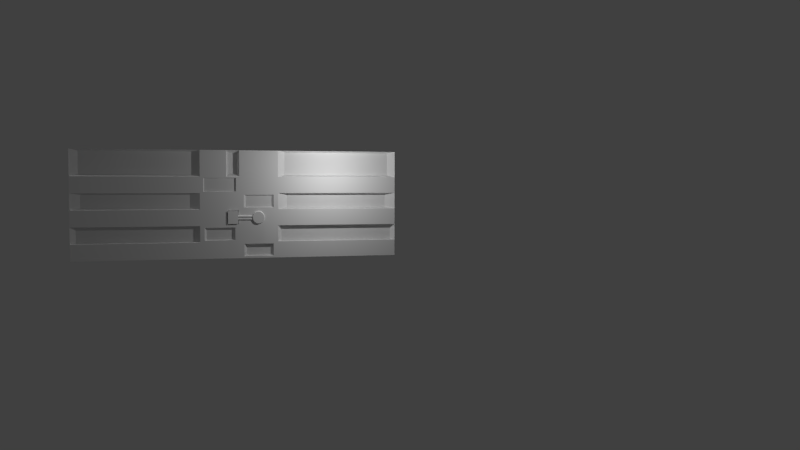 # Source: T_r.blend  (saved by Blender 2.76.0; exported with 4.5.12 LTS)
import bpy
from mathutils import Matrix  # noqa: F401  (used for matrix-valued properties, if any)

bpy.ops.wm.read_factory_settings(use_empty=True)
scene = bpy.context.scene
scene.name = 'Scene'

# ---- collections
col_collection_1 = bpy.data.collections.new('Collection 1'); scene.collection.children.link(col_collection_1)

# ---- materials (node trees are filled in below, after node groups)
mat_material = bpy.data.materials.new('Material')
mat_material.alpha_threshold = 0.0
mat_material.use_transparent_shadow = False
mat_material.roughness = 0.5

# ---- material node trees

# ---- world
world_world = bpy.data.worlds.new('World'); scene.world = world_world
world_world.color = (0.05088, 0.05088, 0.05088)
world_world.use_sun_shadow = False
world_world.sun_shadow_jitter_overblur = 0.0
world_world.cycles.sampling_method = 'MANUAL'
world_world.cycles.sample_map_resolution = 256

# ---- cameras
cam_camera_001 = bpy.data.cameras.new('Camera.001')
cam_camera_001.clip_end = 100.0
cam_camera_001.lens = 35.0
cam_camera_001.sensor_width = 32.0
cam_camera_001.sensor_height = 18.0
cam_camera_001.display_size = 2.0
cam_camera_001.dof.focus_distance = 0.0
cam_camera_001.dof.aperture_fstop = 128.0
cam_camera_001.dof.aperture_blades = 6
cam_camera = bpy.data.cameras.new('Camera')
cam_camera.clip_end = 100.0
cam_camera.lens = 35.0
cam_camera.sensor_width = 32.0
cam_camera.sensor_height = 18.0
cam_camera.display_size = 2.0
cam_camera.dof.focus_distance = 0.0
cam_camera.dof.aperture_fstop = 128.0
cam_camera.dof.aperture_blades = 6

# ---- lights
light_point = bpy.data.lights.new('Point', 'POINT')
light_point.transmission_factor = 0.0
light_point.energy = 100.0
light_point.shadow_buffer_clip_start = 0.5
light_point.shadow_soft_size = 0.1
light_point.shadow_maximum_resolution = 0.006
light_point.use_absolute_resolution = True
light_point.cycles.use_multiple_importance_sampling = False
light_sun = bpy.data.lights.new('Sun', 'SUN')
light_sun.transmission_factor = 0.0
light_sun.angle = 0.1993
light_sun.energy = 1.0
light_sun.shadow_buffer_clip_start = 0.5
light_sun.shadow_soft_size = 0.1
light_sun.shadow_cascade_max_distance = 1000.0
light_sun.cycles.use_multiple_importance_sampling = False

# ---- meshes
me_plane_002 = bpy.data.meshes.new('Plane.002')
me_plane_002.from_pydata([(-1.0, -0.1545, -1.059), (1.0, -0.1545, -1.059), (-1.0, -0.1545, 1.059), (1.0, -0.1545, 1.059), (-1.0, -0.1545, 0.6352), (-1.0, -0.1545, 0.2117), (-1.0, -0.1545, -0.2117), (-1.0, -0.1545, -0.6352), (1.0, -0.1545, -0.6352), (1.0, -0.1545, -0.2117), (1.0, -0.1545, 0.2117), (1.0, -0.1545, 0.6352), (0.0, -0.1545, -1.059), (0.0, -0.1545, 1.059), (0.0, -0.1545, -0.6352), (0.0, -0.1545, -0.2117), (0.0, -0.1545, 0.2117), (0.0, -0.1545, 0.6352), (-0.08474, -0.1545, 1.023), (-0.9153, -0.1545, 1.023), (-0.9153, -0.1545, 0.6711), (-0.08474, -0.1545, 0.6711), (-0.1065, -0.1204, 1.014), (-0.8935, -0.1204, 1.014), (-0.8935, -0.1204, 0.6803), (-0.1065, -0.1204, 0.6803), (0.8885, -0.1545, 0.2589), (0.8885, -0.1545, 0.588), (0.1115, -0.1545, 0.2589), (0.1115, -0.1545, 0.588), (0.832, -0.1151, 0.2829), (0.832, -0.1151, 0.5641), (0.168, -0.1151, 0.2829), (0.168, -0.1151, 0.5641), (-0.8905, -0.1545, -0.2581), (-0.8905, -0.1545, -0.5888), (-0.1095, -0.1545, -0.5888), (-0.1095, -0.1545, -0.2581), (-0.8352, -0.0915, -0.2815), (-0.8352, -0.0915, -0.5654), (-0.1648, -0.0915, -0.5654), (-0.1648, -0.0915, -0.2815), (0.1216, -0.1545, -1.007), (0.8784, -0.1545, -1.007), (0.8784, -0.1545, -0.6867), (0.1216, -0.1545, -0.6867), (0.1895, -0.0719, -0.9784), (0.8105, -0.0719, -0.9784), (0.8105, -0.0719, -0.7154), (0.1895, -0.0719, -0.7154), (-0.3333, -0.1545, 1.059), (-0.6667, -0.1545, 1.059), (-0.3333, -0.1545, -0.6352), (-0.6667, -0.1545, -0.6352), (-0.3333, -0.1545, -0.2117), (-0.6667, -0.1545, -0.2117), (-0.3333, -0.1545, 0.2117), (-0.6667, -0.1545, 0.2117), (-0.3333, -0.1545, 0.6352), (-0.6667, -0.1545, 0.6352), (-0.6667, -0.1545, -1.059), (-0.3333, -0.1545, -1.059), (-0.3616, -0.1545, 1.023), (-0.6384, -0.1545, 1.023), (-0.3616, -0.1545, 0.6711), (-0.6384, -0.1545, 0.6711), (-0.3688, -0.1204, 1.014), (-0.6312, -0.1204, 1.014), (-0.3688, -0.1204, 0.6803), (-0.6312, -0.1204, 0.6803), (-0.3698, -0.1545, -0.5888), (-0.6302, -0.1545, -0.5888), (-0.3698, -0.1545, -0.2581), (-0.6302, -0.1545, -0.2581), (-0.3883, -0.0915, -0.5654), (-0.6117, -0.0915, -0.5654), (-0.3883, -0.0915, -0.2815), (-0.6117, -0.0915, -0.2815), (-0.01642, -0.1545, -0.1909), (-0.01642, -0.1545, 0.1909), (-0.3169, -0.1545, -0.1909), (-0.3169, -0.1545, 0.1909), (-0.03778, -0.113, -0.1637), (-0.03778, -0.113, 0.1637), (-0.2956, -0.113, -0.1637), (-0.2956, -0.113, 0.1637), (0.4865, -0.1289, 0.1891), (0.4865, -0.2062, 0.1509), (0.5217, -0.1289, 0.1854), (0.5146, -0.2062, 0.148), (0.5555, -0.1289, 0.1745), (0.5416, -0.2062, 0.1393), (0.5866, -0.1289, 0.1569), (0.5664, -0.2062, 0.1253), (0.6139, -0.1289, 0.1332), (0.5883, -0.2062, 0.1063), (0.6364, -0.1289, 0.1042), (0.6062, -0.2062, 0.08323), (0.653, -0.1289, 0.07125), (0.6195, -0.2062, 0.05688), (0.6633, -0.1289, 0.03545), (0.6276, -0.2062, 0.0283), (0.6667, -0.1289, 0.02672), (0.6304, -0.2062, 0.02134), (0.6633, -0.1289, -0.03901), (0.6276, -0.2062, -0.03115), (0.653, -0.1289, -0.07481), (0.6195, -0.2062, -0.05973), (0.6364, -0.1289, -0.1078), (0.6062, -0.2062, -0.08607), (0.6139, -0.1289, -0.1367), (0.5883, -0.2062, -0.1092), (0.5866, -0.1289, -0.1605), (0.5664, -0.2062, -0.1281), (0.5555, -0.1289, -0.1781), (0.5416, -0.2062, -0.1422), (0.5217, -0.1289, -0.1889), (0.5146, -0.2062, -0.1509), (0.4865, -0.1289, -0.1926), (0.4865, -0.2062, -0.1538), (0.4513, -0.1289, -0.1889), (0.4584, -0.2062, -0.1509), (0.4175, -0.1289, -0.1781), (0.4314, -0.2062, -0.1422), (0.3863, -0.1289, -0.1605), (0.4065, -0.2062, -0.1281), (0.359, -0.1289, -0.1367), (0.3847, -0.2062, -0.1092), (0.3366, -0.1289, -0.1078), (0.3668, -0.2062, -0.08607), (0.3199, -0.1289, -0.07481), (0.3535, -0.2062, -0.05973), (0.3097, -0.1289, -0.03901), (0.3453, -0.2062, -0.03115), (0.3062, -0.1289, 0.02672), (0.3426, -0.2062, 0.02134), (0.3097, -0.1289, 0.03545), (0.3453, -0.2062, 0.0283), (0.3199, -0.1289, 0.07125), (0.3535, -0.2062, 0.05688), (0.3366, -0.1289, 0.1042), (0.3668, -0.2062, 0.08323), (0.359, -0.1289, 0.1332), (0.3847, -0.2062, 0.1063), (0.3863, -0.1289, 0.1569), (0.4065, -0.2062, 0.1253), (0.4175, -0.1289, 0.1745), (0.4314, -0.2062, 0.1393), (0.4513, -0.1289, 0.1854), (0.4584, -0.2062, 0.148), (-0.03778, -0.192, -0.1637), (-0.03778, -0.192, 0.1637), (-0.2956, -0.192, -0.1637), (-0.2956, -0.192, 0.1637), (-0.04779, -0.1354, 0.0232), (0.3285, -0.1342, 0.02322), (-0.04756, -0.1381, 0.01225), (0.3287, -0.137, 0.01227), (-0.04705, -0.1446, 0.003245), (0.3292, -0.1435, 0.003271), (-0.04633, -0.1539, -0.002442), (0.3299, -0.1527, -0.002417), (-0.04552, -0.1645, -0.003948), (0.3308, -0.1633, -0.003923), (-0.04473, -0.1748, -0.001044), (0.3315, -0.1736, -0.001018), (-0.04409, -0.1833, 0.005829), (0.3322, -0.1822, 0.005855), (-0.04369, -0.1887, 0.01562), (0.3326, -0.1875, 0.01565), (-0.0436, -0.1901, 0.02685), (0.3327, -0.1889, 0.02688), (-0.04383, -0.1874, 0.0378), (0.3324, -0.1862, 0.03782), (-0.04434, -0.1809, 0.0468), (0.3319, -0.1797, 0.04683), (-0.04505, -0.1716, 0.05249), (0.3312, -0.1705, 0.05251), (-0.04587, -0.161, 0.05399), (0.3304, -0.1599, 0.05402), (-0.04666, -0.1507, 0.05109), (0.3296, -0.1495, 0.05111), (-0.0473, -0.1422, 0.04422), (0.329, -0.141, 0.04424), (-0.04769, -0.1368, 0.03442), (0.3286, -0.1356, 0.03445), (-0.04779, -0.1354, -0.03998), (0.3285, -0.1342, -0.03995), (-0.04756, -0.1381, -0.05092), (0.3287, -0.137, -0.0509), (-0.04705, -0.1446, -0.05993), (0.3292, -0.1435, -0.0599), (-0.04633, -0.1539, -0.06561), (0.3299, -0.1527, -0.06559), (-0.04552, -0.1645, -0.06712), (0.3307, -0.1633, -0.06709), (-0.04473, -0.1748, -0.06422), (0.3315, -0.1736, -0.06419), (-0.04409, -0.1833, -0.05734), (0.3322, -0.1822, -0.05732), (-0.04369, -0.1887, -0.04755), (0.3326, -0.1875, -0.04752), (-0.0436, -0.1901, -0.03632), (0.3327, -0.1889, -0.0363), (-0.04383, -0.1874, -0.02537), (0.3324, -0.1862, -0.02535), (-0.04434, -0.1809, -0.01637), (0.3319, -0.1797, -0.01635), (-0.04505, -0.1716, -0.01068), (0.3312, -0.1705, -0.01066), (-0.04587, -0.161, -0.009178), (0.3304, -0.1599, -0.009153), (-0.04666, -0.1507, -0.01208), (0.3296, -0.1495, -0.01206), (-0.0473, -0.1422, -0.01896), (0.329, -0.141, -0.01893), (-0.04769, -0.1368, -0.02875), (0.3286, -0.1356, -0.02873), (-0.04779, -0.1354, 0.0232), (-0.04756, -0.1381, 0.01225), (-0.04705, -0.1446, 0.003245), (-0.04633, -0.1539, -0.002442), (-0.04552, -0.1645, -0.003948), (-0.04473, -0.1748, -0.001044), (-0.04409, -0.1833, 0.005829), (-0.04369, -0.1887, 0.01562), (-0.0436, -0.1901, 0.02685), (-0.04383, -0.1874, 0.0378), (-0.04434, -0.1809, 0.0468), (-0.04505, -0.1716, 0.05249), (-0.04587, -0.161, 0.05399), (-0.04666, -0.1507, 0.05109), (-0.0473, -0.1422, 0.04422), (-0.04769, -0.1368, 0.03442), (-1.0, 0.1545, -1.059), (1.0, 0.1545, -1.059), (-1.0, 0.1545, 1.059), (1.0, 0.1545, 1.059), (-1.0, 0.1545, 0.6352), (-1.0, 0.1545, 0.2117), (-1.0, 0.1545, -0.2117), (-1.0, 0.1545, -0.6352), (1.0, 0.1545, -0.6352), (1.0, 0.1545, -0.2117), (1.0, 0.1545, 0.2117), (1.0, 0.1545, 0.6352), (0.0, 0.1545, -1.059), (0.0, 0.1545, 1.059), (0.0, 0.1545, -0.6352), (0.0, 0.1545, -0.2117), (0.0, 0.1545, 0.2117), (0.0, 0.1545, 0.6352), (-0.08474, 0.1545, 1.023), (-0.9153, 0.1545, 1.023), (-0.9153, 0.1545, 0.6711), (-0.08474, 0.1545, 0.6711), (-0.1065, 0.1204, 1.014), (-0.8935, 0.1204, 1.014), (-0.8935, 0.1204, 0.6803), (-0.1065, 0.1204, 0.6803), (0.8885, 0.1545, 0.2589), (0.8885, 0.1545, 0.588), (0.1115, 0.1545, 0.2589), (0.1115, 0.1545, 0.588), (0.832, 0.1151, 0.2829), (0.832, 0.1151, 0.5641), (0.168, 0.1151, 0.2829), (0.168, 0.1151, 0.5641), (-0.8905, 0.1545, -0.2581), (-0.8905, 0.1545, -0.5888), (-0.1095, 0.1545, -0.5888), (-0.1095, 0.1545, -0.2581), (-0.8352, 0.0915, -0.2815), (-0.8352, 0.0915, -0.5654), (-0.1648, 0.0915, -0.5654), (-0.1648, 0.0915, -0.2815), (0.1216, 0.1545, -1.007), (0.8784, 0.1545, -1.007), (0.8784, 0.1545, -0.6867), (0.1216, 0.1545, -0.6867), (0.1895, 0.0719, -0.9784), (0.8105, 0.0719, -0.9784), (0.8105, 0.0719, -0.7154), (0.1895, 0.0719, -0.7154), (-0.3333, 0.1545, 1.059), (-0.6667, 0.1545, 1.059), (-0.3333, 0.1545, -0.6352), (-0.6667, 0.1545, -0.6352), (-0.3333, 0.1545, -0.2117), (-0.6667, 0.1545, -0.2117), (-0.3333, 0.1545, 0.2117), (-0.6667, 0.1545, 0.2117), (-0.3333, 0.1545, 0.6352), (-0.6667, 0.1545, 0.6352), (-0.6667, 0.1545, -1.059), (-0.3333, 0.1545, -1.059), (-0.3616, 0.1545, 1.023), (-0.6384, 0.1545, 1.023), (-0.3616, 0.1545, 0.6711), (-0.6384, 0.1545, 0.6711), (-0.3688, 0.1204, 1.014), (-0.6312, 0.1204, 1.014), (-0.3688, 0.1204, 0.6803), (-0.6312, 0.1204, 0.6803), (-0.3698, 0.1545, -0.5888), (-0.6302, 0.1545, -0.5888), (-0.3698, 0.1545, -0.2581), (-0.6302, 0.1545, -0.2581), (-0.3883, 0.0915, -0.5654), (-0.6117, 0.0915, -0.5654), (-0.3883, 0.0915, -0.2815), (-0.6117, 0.0915, -0.2815), (-0.01642, 0.1545, -0.1909), (-0.01642, 0.1545, 0.1909), (-0.3169, 0.1545, -0.1909), (-0.3169, 0.1545, 0.1909), (-0.03778, 0.113, -0.1637), (-0.03778, 0.113, 0.1637), (-0.2956, 0.113, -0.1637), (-0.2956, 0.113, 0.1637), (0.4865, 0.1289, 0.1891), (0.4865, 0.2062, 0.1572), (0.5217, 0.1289, 0.1854), (0.5157, 0.2062, 0.1542), (0.5555, 0.1289, 0.1745), (0.5438, 0.2062, 0.1451), (0.5866, 0.1289, 0.1569), (0.5698, 0.2062, 0.1305), (0.6139, 0.1289, 0.1332), (0.5925, 0.2062, 0.1107), (0.6364, 0.1289, 0.1042), (0.6111, 0.2062, 0.08668), (0.653, 0.1289, 0.07125), (0.625, 0.2062, 0.05925), (0.6633, 0.1289, 0.03545), (0.6335, 0.2062, 0.02948), (0.6667, 0.1289, 0.02672), (0.6364, 0.2062, 0.02222), (0.6633, 0.1289, -0.03901), (0.6335, 0.2062, -0.03244), (0.653, 0.1289, -0.07481), (0.625, 0.2062, -0.06221), (0.6364, 0.1289, -0.1078), (0.6111, 0.2062, -0.08965), (0.6139, 0.1289, -0.1367), (0.5925, 0.2062, -0.1137), (0.5866, 0.1289, -0.1605), (0.5698, 0.2062, -0.1334), (0.5555, 0.1289, -0.1781), (0.5438, 0.2062, -0.1481), (0.5217, 0.1289, -0.1889), (0.5157, 0.2062, -0.1571), (0.4865, 0.1289, -0.1926), (0.4865, 0.2062, -0.1602), (0.4513, 0.1289, -0.1889), (0.4572, 0.2062, -0.1571), (0.4175, 0.1289, -0.1781), (0.4291, 0.2062, -0.1481), (0.3863, 0.1289, -0.1605), (0.4032, 0.2062, -0.1334), (0.359, 0.1289, -0.1367), (0.3805, 0.2062, -0.1137), (0.3366, 0.1289, -0.1078), (0.3618, 0.2062, -0.08965), (0.3199, 0.1289, -0.07481), (0.348, 0.2062, -0.06221), (0.3097, 0.1289, -0.03901), (0.3395, 0.2062, -0.03244), (0.3062, 0.1289, 0.02672), (0.3366, 0.2062, 0.02222), (0.3097, 0.1289, 0.03545), (0.3395, 0.2062, 0.02948), (0.3199, 0.1289, 0.07125), (0.348, 0.2062, 0.05925), (0.3366, 0.1289, 0.1042), (0.3618, 0.2062, 0.08669), (0.359, 0.1289, 0.1332), (0.3805, 0.2062, 0.1107), (0.3863, 0.1289, 0.1569), (0.4032, 0.2062, 0.1305), (0.4175, 0.1289, 0.1745), (0.4291, 0.2062, 0.1451), (0.4513, 0.1289, 0.1854), (0.4572, 0.2062, 0.1542), (-0.03778, 0.192, -0.1637), (-0.03778, 0.192, 0.1637), (-0.2956, 0.192, -0.1637), (-0.2956, 0.192, 0.1637), (-0.04779, 0.1354, 0.0232), (0.3285, 0.1342, 0.02322), (-0.04756, 0.1381, 0.01225), (0.3287, 0.137, 0.01227), (-0.04705, 0.1446, 0.003245), (0.3292, 0.1435, 0.003271), (-0.04633, 0.1539, -0.002442), (0.3299, 0.1527, -0.002417), (-0.04552, 0.1645, -0.003948), (0.3308, 0.1633, -0.003923), (-0.04473, 0.1748, -0.001044), (0.3315, 0.1736, -0.001018), (-0.04409, 0.1833, 0.005829), (0.3322, 0.1822, 0.005855), (-0.04369, 0.1887, 0.01562), (0.3326, 0.1875, 0.01565), (-0.0436, 0.1901, 0.02685), (0.3327, 0.1889, 0.02688), (-0.04383, 0.1874, 0.0378), (0.3324, 0.1862, 0.03782), (-0.04434, 0.1809, 0.0468), (0.3319, 0.1797, 0.04683), (-0.04505, 0.1716, 0.05249), (0.3312, 0.1705, 0.05251), (-0.04587, 0.161, 0.05399), (0.3304, 0.1599, 0.05402), (-0.04666, 0.1507, 0.05109), (0.3296, 0.1495, 0.05111), (-0.0473, 0.1422, 0.04422), (0.329, 0.141, 0.04424), (-0.04769, 0.1368, 0.03442), (0.3286, 0.1356, 0.03445), (-0.04779, 0.1354, -0.03998), (0.3285, 0.1342, -0.03995), (-0.04756, 0.1381, -0.05092), (0.3287, 0.137, -0.0509), (-0.04705, 0.1446, -0.05993), (0.3292, 0.1435, -0.0599), (-0.04633, 0.1539, -0.06561), (0.3299, 0.1527, -0.06559), (-0.04552, 0.1645, -0.06712), (0.3307, 0.1633, -0.06709), (-0.04473, 0.1748, -0.06422), (0.3315, 0.1736, -0.06419), (-0.04409, 0.1833, -0.05734), (0.3322, 0.1822, -0.05732), (-0.04369, 0.1887, -0.04755), (0.3326, 0.1875, -0.04752), (-0.0436, 0.1901, -0.03632), (0.3327, 0.1889, -0.0363), (-0.04383, 0.1874, -0.02537), (0.3324, 0.1862, -0.02535), (-0.04434, 0.1809, -0.01637), (0.3319, 0.1797, -0.01635), (-0.04505, 0.1716, -0.01068), (0.3312, 0.1705, -0.01066), (-0.04587, 0.161, -0.009178), (0.3304, 0.1599, -0.009153), (-0.04666, 0.1507, -0.01208), (0.3296, 0.1495, -0.01206), (-0.0473, 0.1422, -0.01896), (0.329, 0.141, -0.01893), (-0.04769, 0.1368, -0.02875), (0.3286, 0.1356, -0.02873), (-0.04779, 0.1354, 0.0232), (-0.04756, 0.1381, 0.01225), (-0.04705, 0.1446, 0.003245), (-0.04633, 0.1539, -0.002442), (-0.04552, 0.1645, -0.003948), (-0.04473, 0.1748, -0.001044), (-0.04409, 0.1833, 0.005829), (-0.04369, 0.1887, 0.01562), (-0.0436, 0.1901, 0.02685), (-0.04383, 0.1874, 0.0378), (-0.04434, 0.1809, 0.0468), (-0.04505, 0.1716, 0.05249), (-0.04587, 0.161, 0.05399), (-0.04666, 0.1507, 0.05109), (-0.0473, 0.1422, 0.04422), (-0.04769, 0.1368, 0.03442), (4.162, -0.1545, 0.6352), (4.162, -0.1545, 1.059), (4.162, -0.1545, -1.059), (4.162, -0.1545, -0.6352), (4.162, -0.1545, -0.2117), (4.162, -0.1545, 0.2117), (4.162, 0.1545, 0.6352), (4.162, 0.1545, 1.059), (4.162, 0.1545, -1.059), (4.162, 0.1545, -0.6352), (4.162, 0.1545, -0.2117), (4.162, 0.1545, 0.2117), (-4.152, -0.1545, -0.6352), (-4.152, -0.1545, -1.059), (-4.152, -0.1545, 1.059), (-4.152, -0.1545, 0.6352), (-4.152, -0.1545, 0.2117), (-4.152, -0.1545, -0.2117), (-4.152, 0.1545, -0.6352), (-4.152, 0.1545, -1.059), (-4.152, 0.1545, 1.059), (-4.152, 0.1545, 0.6352), (-4.152, 0.1545, 0.2117), (-4.152, 0.1545, -0.2117), (-0.6667, -0.1545, 1.74), (-1.0, -0.1545, 1.74), (1.0, -0.1545, 1.74), (0.0, -0.1545, 1.74), (-0.3333, -0.1545, 1.74), (-0.6667, 0.1545, 1.74), (-1.0, 0.1545, 1.74), (1.0, 0.1545, 1.74), (0.0, 0.1545, 1.74), (-0.3333, 0.1545, 1.74), (4.162, -0.1545, 1.74), (4.162, 0.1545, 1.74), (-4.152, -0.1545, 1.74), (-4.152, 0.1545, 1.74), (1.186, -0.04533, 1.7), (1.186, -0.04533, 1.099), (3.976, -0.04533, 1.099), (3.976, -0.04533, 1.7), (-3.947, -0.05141, 1.103), (-1.205, -0.05141, 1.103), (-3.947, -0.05141, 1.696), (-1.205, -0.05141, 1.696), (3.935, 0.08907, 1.691), (3.935, 0.08907, 1.108), (1.227, 0.08907, 1.108), (1.227, 0.08907, 1.691), (-4.03, 0.07511, 1.085), (-4.03, 0.07511, 1.714), (-1.122, 0.07511, 1.085), (-1.122, 0.07511, 1.714), (-0.03305, 0.0534, 1.126), (-0.3003, 0.0534, 1.126), (-0.03305, 0.0534, 1.673), (-0.3003, 0.0534, 1.673), (-0.039, -0.04062, 1.138), (-0.2943, -0.04062, 1.138), (-0.039, -0.04062, 1.661), (-0.2943, -0.04062, 1.661), (1.247, -0.03003, 0.2448), (1.247, -0.03003, 0.6021), (3.915, -0.03003, 0.2448), (3.915, -0.03003, 0.6021), (1.223, 0.06692, 0.2416), (1.223, 0.06692, 0.6053), (3.939, 0.06692, 0.2416), (3.939, 0.06692, 0.6053), (-1.248, -0.06112, 0.6019), (-1.248, -0.06112, 0.2451), (-3.904, -0.06112, 0.6019), (-3.904, -0.06112, 0.2451), (-1.192, 0.07148, 0.6094), (-1.192, 0.07148, 0.2375), (-3.96, 0.07148, 0.6094), (-3.96, 0.07148, 0.2375), (-1.133, -0.06496, -0.2296), (-1.133, -0.06496, -0.6173), (-4.019, -0.06496, -0.2296), (-4.019, -0.06496, -0.6173), (1.097, -0.04225, -0.6222), (1.097, -0.04225, -0.2247), (4.065, -0.04225, -0.6222), (4.065, -0.04225, -0.2247), (1.222, 0.1545, -0.6055), (1.222, 0.1545, -0.2414), (3.94, 0.1545, -0.6055), (3.94, 0.1545, -0.2414), (1.23, 0.1066, -0.5449), (1.23, 0.1066, -0.1907), (3.875, 0.1066, -0.5449), (3.875, 0.1066, -0.1907), (-1.186, 0.1545, -0.2368), (-1.186, 0.1545, -0.6102), (-3.966, 0.1545, -0.2368), (-3.966, 0.1545, -0.6102), (-1.303, 0.04658, -0.2524), (-1.303, 0.04658, -0.5945), (-3.85, 0.04658, -0.2524), (-3.85, 0.04658, -0.5945)], [(218, 219), (219, 220), (220, 221), (221, 222), (222, 223), (223, 224), (224, 225), (225, 226), (226, 227), (227, 228), (228, 229), (229, 230), (230, 231), (231, 232), (232, 233), (233, 218), (452, 453), (453, 454), (454, 455), (455, 456), (456, 457), (457, 458), (458, 459), (459, 460), (460, 461), (461, 462), (462, 463), (463, 464), (464, 465), (465, 466), (466, 467), (467, 452)], [(17, 11, 3, 13), (12, 1, 43, 42), (14, 8, 9, 15), (15, 9, 10, 16), (10, 11, 27, 26), (56, 16, 17, 58), (16, 56, 81, 79), (55, 6, 34, 73), (61, 12, 14, 52), (51, 2, 19, 63), (63, 19, 23, 67), (2, 4, 20, 19), (58, 17, 21, 64), (17, 13, 18, 21), (68, 25, 22, 66), (21, 18, 22, 25), (19, 20, 24, 23), (64, 21, 25, 68), (29, 28, 32, 33), (17, 16, 28, 29), (16, 10, 26, 28), (11, 17, 29, 27), (32, 30, 31, 33), (28, 26, 30, 32), (27, 29, 33, 31), (26, 27, 31, 30), (73, 34, 38, 77), (14, 15, 37, 36), (6, 7, 35, 34), (52, 14, 36, 70), (74, 40, 41, 76), (34, 35, 39, 38), (36, 37, 41, 40), (70, 36, 40, 74), (45, 42, 46, 49), (1, 8, 44, 43), (8, 14, 45, 44), (14, 12, 42, 45), (46, 47, 48, 49), (43, 44, 48, 47), (44, 45, 49, 48), (42, 43, 47, 46), (35, 71, 75, 39), (71, 70, 74, 75), (39, 75, 77, 38), (75, 74, 76, 77), (7, 53, 71, 35), (53, 52, 70, 71), (37, 72, 76, 41), (72, 73, 77, 76), (20, 65, 69, 24), (65, 64, 68, 69), (24, 69, 67, 23), (69, 68, 66, 67), (4, 59, 65, 20), (59, 58, 64, 65), (18, 62, 66, 22), (62, 63, 67, 66), (13, 50, 62, 18), (50, 51, 63, 62), (0, 60, 53, 7), (60, 61, 52, 53), (15, 54, 72, 37), (54, 55, 73, 72), (6, 55, 57, 5), (55, 54, 56, 57), (5, 57, 59, 4), (57, 56, 58, 59), (79, 81, 85, 83), (54, 15, 78, 80), (15, 16, 79, 78), (56, 54, 80, 81), (83, 85, 153, 151), (78, 79, 83, 82), (81, 80, 84, 85), (80, 78, 82, 84), (86, 87, 89, 88), (88, 89, 91, 90), (90, 91, 93, 92), (92, 93, 95, 94), (94, 95, 97, 96), (96, 97, 99, 98), (98, 99, 101, 100), (100, 101, 103, 102), (102, 103, 105, 104), (104, 105, 107, 106), (106, 107, 109, 108), (108, 109, 111, 110), (110, 111, 113, 112), (112, 113, 115, 114), (114, 115, 117, 116), (116, 117, 119, 118), (118, 119, 121, 120), (120, 121, 123, 122), (122, 123, 125, 124), (124, 125, 127, 126), (126, 127, 129, 128), (128, 129, 131, 130), (130, 131, 133, 132), (132, 133, 135, 134), (134, 135, 137, 136), (136, 137, 139, 138), (138, 139, 141, 140), (140, 141, 143, 142), (142, 143, 145, 144), (144, 145, 147, 146), (89, 87, 149, 147, 145, 143, 141, 139, 137, 135, 133, 131, 129, 127, 125, 123, 121, 119, 117, 115, 113, 111, 109, 107, 105, 103, 101, 99, 97, 95, 93, 91), (148, 149, 87, 86), (146, 147, 149, 148), (86, 88, 90, 92, 94, 96, 98, 100, 102, 104, 106, 108, 110, 112, 114, 116, 118, 120, 122, 124, 126, 128, 130, 132, 134, 136, 138, 140, 142, 144, 146, 148), (152, 150, 151, 153), (82, 83, 151, 150), (85, 84, 152, 153), (84, 82, 150, 152), (154, 155, 157, 156), (156, 157, 159, 158), (158, 159, 161, 160), (160, 161, 163, 162), (162, 163, 165, 164), (164, 165, 167, 166), (166, 167, 169, 168), (168, 169, 171, 170), (170, 171, 173, 172), (172, 173, 175, 174), (174, 175, 177, 176), (176, 177, 179, 178), (178, 179, 181, 180), (180, 181, 183, 182), (184, 185, 155, 154), (182, 183, 185, 184), (186, 187, 189, 188), (188, 189, 191, 190), (190, 191, 193, 192), (192, 193, 195, 194), (194, 195, 197, 196), (196, 197, 199, 198), (198, 199, 201, 200), (200, 201, 203, 202), (202, 203, 205, 204), (204, 205, 207, 206), (206, 207, 209, 208), (208, 209, 211, 210), (210, 211, 213, 212), (212, 213, 215, 214), (216, 217, 187, 186), (214, 215, 217, 216), (251, 247, 237, 245), (246, 276, 277, 235), (248, 249, 243, 242), (249, 250, 244, 243), (244, 260, 261, 245), (290, 292, 251, 250), (250, 313, 315, 290), (289, 307, 268, 240), (295, 286, 248, 246), (285, 297, 253, 236), (297, 301, 257, 253), (236, 253, 254, 238), (292, 298, 255, 251), (251, 255, 252, 247), (302, 300, 256, 259), (255, 259, 256, 252), (253, 257, 258, 254), (298, 302, 259, 255), (263, 267, 266, 262), (251, 263, 262, 250), (250, 262, 260, 244), (245, 261, 263, 251), (266, 267, 265, 264), (262, 266, 264, 260), (261, 265, 267, 263), (260, 264, 265, 261), (307, 311, 272, 268), (248, 270, 271, 249), (240, 268, 269, 241), (286, 304, 270, 248), (308, 310, 275, 274), (268, 272, 273, 269), (270, 274, 275, 271), (304, 308, 274, 270), (279, 283, 280, 276), (235, 277, 278, 242), (242, 278, 279, 248), (248, 279, 276, 246), (280, 283, 282, 281), (277, 281, 282, 278), (278, 282, 283, 279), (276, 280, 281, 277), (269, 273, 309, 305), (305, 309, 308, 304), (273, 272, 311, 309), (309, 311, 310, 308), (241, 269, 305, 287), (287, 305, 304, 286), (271, 275, 310, 306), (306, 310, 311, 307), (254, 258, 303, 299), (299, 303, 302, 298), (258, 257, 301, 303), (303, 301, 300, 302), (238, 254, 299, 293), (293, 299, 298, 292), (252, 256, 300, 296), (296, 300, 301, 297), (247, 252, 296, 284), (284, 296, 297, 285), (234, 241, 287, 294), (294, 287, 286, 295), (249, 271, 306, 288), (288, 306, 307, 289), (240, 239, 291, 289), (289, 291, 290, 288), (239, 238, 293, 291), (291, 293, 292, 290), (313, 317, 319, 315), (288, 314, 312, 249), (249, 312, 313, 250), (290, 315, 314, 288), (317, 385, 387, 319), (312, 316, 317, 313), (315, 319, 318, 314), (314, 318, 316, 312), (320, 322, 323, 321), (322, 324, 325, 323), (324, 326, 327, 325), (326, 328, 329, 327), (328, 330, 331, 329), (330, 332, 333, 331), (332, 334, 335, 333), (334, 336, 337, 335), (336, 338, 339, 337), (338, 340, 341, 339), (340, 342, 343, 341), (342, 344, 345, 343), (344, 346, 347, 345), (346, 348, 349, 347), (348, 350, 351, 349), (350, 352, 353, 351), (352, 354, 355, 353), (354, 356, 357, 355), (356, 358, 359, 357), (358, 360, 361, 359), (360, 362, 363, 361), (362, 364, 365, 363), (364, 366, 367, 365), (366, 368, 369, 367), (368, 370, 371, 369), (370, 372, 373, 371), (372, 374, 375, 373), (374, 376, 377, 375), (376, 378, 379, 377), (378, 380, 381, 379), (323, 325, 327, 329, 331, 333, 335, 337, 339, 341, 343, 345, 347, 349, 351, 353, 355, 357, 359, 361, 363, 365, 367, 369, 371, 373, 375, 377, 379, 381, 383, 321), (382, 320, 321, 383), (380, 382, 383, 381), (320, 382, 380, 378, 376, 374, 372, 370, 368, 366, 364, 362, 360, 358, 356, 354, 352, 350, 348, 346, 344, 342, 340, 338, 336, 334, 332, 330, 328, 326, 324, 322), (386, 387, 385, 384), (316, 384, 385, 317), (319, 387, 386, 318), (318, 386, 384, 316), (388, 390, 391, 389), (390, 392, 393, 391), (392, 394, 395, 393), (394, 396, 397, 395), (396, 398, 399, 397), (398, 400, 401, 399), (400, 402, 403, 401), (402, 404, 405, 403), (404, 406, 407, 405), (406, 408, 409, 407), (408, 410, 411, 409), (410, 412, 413, 411), (412, 414, 415, 413), (414, 416, 417, 415), (418, 388, 389, 419), (416, 418, 419, 417), (420, 422, 423, 421), (422, 424, 425, 423), (424, 426, 427, 425), (426, 428, 429, 427), (428, 430, 431, 429), (430, 432, 433, 431), (432, 434, 435, 433), (434, 436, 437, 435), (436, 438, 439, 437), (438, 440, 441, 439), (440, 442, 443, 441), (442, 444, 445, 443), (444, 446, 447, 445), (446, 448, 449, 447), (450, 420, 421, 451), (448, 450, 451, 449), (237, 247, 500, 499), (469, 475, 503, 502), (504, 482, 510, 512), (505, 498, 521, 519), (238, 239, 543, 542), (8, 1, 470, 471), (1, 12, 61, 60, 0, 234, 294, 295, 246, 235), (469, 468, 473, 472, 471, 470, 476, 477, 478, 479, 474, 475), (245, 237, 475, 474), (1, 235, 476, 470), (243, 478, 557, 555), (3, 11, 468, 469), (471, 472, 553, 552), (237, 499, 517, 516), (243, 244, 479, 478), (10, 9, 472, 473), (245, 474, 537, 535), (468, 11, 531, 533), (235, 242, 477, 476), (481, 480, 485, 484, 483, 482, 488, 489, 490, 491, 486, 487), (484, 5, 539, 541), (239, 240, 491, 490), (6, 5, 484, 485), (241, 234, 487, 486), (3, 469, 508, 507), (486, 491, 564, 565), (0, 7, 480, 481), (485, 480, 549, 548), (236, 238, 489, 488), (4, 2, 482, 483), (234, 0, 481, 487), (495, 494, 499, 500), (496, 495, 500, 501), (492, 496, 501, 497), (493, 492, 497, 498), (499, 494, 502, 503), (493, 498, 505, 504), (501, 500, 524, 525), (13, 3, 494, 495), (495, 496, 529, 528), (285, 236, 498, 497), (284, 285, 497, 501), (2, 51, 492, 493), (51, 50, 496, 492), (488, 482, 504, 505), (507, 508, 509, 506), (494, 3, 507, 506), (469, 502, 509, 508), (502, 494, 506, 509), (510, 511, 513, 512), (482, 2, 511, 510), (2, 493, 513, 511), (493, 504, 512, 513), (515, 516, 517, 514), (499, 503, 514, 517), (503, 475, 515, 514), (475, 237, 516, 515), (520, 518, 519, 521), (488, 505, 519, 518), (236, 488, 518, 520), (498, 236, 520, 521), (522, 523, 525, 524), (247, 284, 523, 522), (500, 247, 522, 524), (284, 501, 525, 523), (527, 526, 528, 529), (13, 495, 528, 526), (496, 50, 527, 529), (50, 13, 526, 527), (531, 530, 532, 533), (473, 468, 533, 532), (11, 10, 530, 531), (10, 473, 532, 530), (534, 535, 537, 536), (479, 244, 534, 536), (474, 479, 536, 537), (244, 245, 535, 534), (539, 538, 540, 541), (483, 484, 541, 540), (4, 483, 540, 538), (5, 4, 538, 539), (542, 543, 545, 544), (489, 238, 542, 544), (490, 489, 544, 545), (239, 490, 545, 543), (547, 546, 548, 549), (480, 7, 547, 549), (7, 6, 546, 547), (6, 485, 548, 546), (551, 550, 552, 553), (8, 471, 552, 550), (9, 8, 550, 551), (472, 9, 551, 553), (555, 557, 561, 559), (478, 477, 556, 557), (477, 242, 554, 556), (242, 243, 555, 554), (558, 559, 561, 560), (554, 555, 559, 558), (556, 554, 558, 560), (557, 556, 560, 561), (563, 565, 569, 567), (491, 240, 562, 564), (241, 486, 565, 563), (240, 241, 563, 562), (566, 567, 569, 568), (565, 564, 568, 569), (564, 562, 566, 568), (562, 563, 567, 566)])
me_plane_002.polygons.foreach_set('use_smooth', [0, 0, 0, 0, 0, 0, 0, 0, 0, 0, 0, 0, 0, 0, 0, 0, 0, 0, 0, 0, 0, 0, 0, 0, 0, 0, 0, 0, 0, 0, 0, 0, 0, 0, 0, 0, 0, 0, 0, 0, 0, 0, 0, 0, 0, 0, 0, 0, 0, 0, 0, 0, 0, 0, 0, 0, 0, 0, 0, 0, 0, 0, 0, 0, 0, 0, 0, 0, 0, 0, 0, 0, 0, 0, 0, 0, 0, 0, 0, 0, 0, 0, 0, 0, 0, 0, 0, 0, 0, 0, 0, 0, 0, 0, 0, 0, 0, 0, 0, 0, 0, 0, 0, 0, 0, 0, 0, 0, 0, 0, 0, 0, 0, 0, 1, 1, 1, 1, 1, 1, 1, 1, 1, 1, 1, 1, 1, 1, 1, 1, 1, 1, 1, 1, 1, 1, 1, 1, 1, 1, 1, 1, 1, 1, 1, 1, 0, 0, 0, 0, 0, 0, 0, 0, 0, 0, 0, 0, 0, 0, 0, 0, 0, 0, 0, 0, 0, 0, 0, 0, 0, 0, 0, 0, 0, 0, 0, 0, 0, 0, 0, 0, 0, 0, 0, 0, 0, 0, 0, 0, 0, 0, 0, 0, 0, 0, 0, 0, 0, 0, 0, 0, 0, 0, 0, 0, 0, 0, 0, 0, 0, 0, 0, 0, 0, 0, 0, 0, 0, 0, 0, 0, 0, 0, 0, 0, 0, 0, 0, 0, 0, 0, 0, 0, 0, 0, 0, 0, 0, 0, 0, 0, 0, 0, 0, 0, 0, 0, 0, 0, 0, 0, 0, 0, 0, 0, 0, 0, 0, 0, 1, 1, 1, 1, 1, 1, 1, 1, 1, 1, 1, 1, 1, 1, 1, 1, 1, 1, 1, 1, 1, 1, 1, 1, 1, 1, 1, 1, 1, 1, 1, 1, 0, 0, 0, 0, 0, 0, 0, 0, 0, 0, 0, 0, 0, 0, 0, 0, 0, 0, 0, 0, 0, 0, 0, 0, 0, 0, 0, 0, 0, 0, 0, 0, 0, 0, 0, 0, 0, 0, 0, 0, 0, 0, 0, 0, 0, 0, 0, 0, 0, 0, 0, 0, 0, 0, 0, 0, 0, 0, 0, 0, 0, 0, 0, 0, 0, 0, 0, 0, 0, 0, 0, 0, 0, 0, 0, 0, 0, 0, 0, 0, 0, 0, 0, 0, 0, 0, 0, 0, 0, 0, 0, 0, 0, 0, 0, 0, 0, 0, 0, 0, 0, 0, 0, 0, 0, 0, 0, 0, 0])
_uv = me_plane_002.uv_layers.new(name='UVMap')
_uv.uv.foreach_set('vector', [0.2246, 0.5005, 0.2246, 0.3923, 0.2683, 0.3923, 0.2683, 0.5005, 0.05, 0.5005, 0.05, 0.3923, 0.05531, 0.4054, 0.05531, 0.4874, 0.09366, 0.5005, 0.09366, 0.3923, 0.1373, 0.3923, 0.1373, 0.5005, 0.1373, 0.5005, 0.1373, 0.3923, 0.181, 0.3923, 0.181, 0.5005, 0.181, 0.3923, 0.2246, 0.3923, 0.2198, 0.4043, 0.1858, 0.4043, 0.181, 0.5366, 0.181, 0.5005, 0.2246, 0.5005, 0.2246, 0.5366, 0.181, 0.5005, 0.181, 0.5366, 0.1788, 0.5348, 0.1788, 0.5023, 0.1373, 0.5727, 0.1373, 0.6088, 0.1325, 0.5969, 0.1325, 0.5687, 0.05, 0.5366, 0.05, 0.5005, 0.09366, 0.5005, 0.09366, 0.5366, 0.2683, 0.5727, 0.2683, 0.6088, 0.2646, 0.5996, 0.2646, 0.5696, 0.8212, 0.3012, 0.8212, 0.2712, 0.8248, 0.2736, 0.8248, 0.302, 0.2683, 0.6088, 0.2246, 0.6088, 0.2283, 0.5996, 0.2646, 0.5996, 0.2246, 0.5366, 0.2246, 0.5005, 0.2283, 0.5097, 0.2283, 0.5397, 0.2246, 0.5005, 0.2683, 0.5005, 0.2646, 0.5097, 0.2283, 0.5097, 0.6909, 0.7026, 0.6909, 0.6742, 0.7252, 0.6742, 0.7252, 0.7026, 0.7881, 0.8666, 0.7881, 0.8286, 0.7916, 0.8297, 0.7916, 0.8657, 0.8402, 0.2066, 0.8402, 0.1686, 0.8437, 0.1695, 0.8437, 0.2056, 0.8275, 0.8067, 0.8275, 0.8367, 0.8239, 0.8343, 0.8239, 0.8059, 0.2198, 0.4885, 0.1858, 0.4885, 0.1883, 0.4823, 0.2173, 0.4823, 0.2246, 0.5005, 0.181, 0.5005, 0.1858, 0.4885, 0.2198, 0.4885, 0.181, 0.5005, 0.181, 0.3923, 0.1858, 0.4043, 0.1858, 0.4885, 0.2246, 0.3923, 0.2246, 0.5005, 0.2198, 0.4885, 0.2198, 0.4043, 0.1883, 0.4823, 0.1883, 0.4105, 0.2173, 0.4105, 0.2173, 0.4823, 0.8207, 0.1238, 0.8207, 0.2079, 0.8166, 0.2017, 0.8166, 0.1299, 0.8166, 0.1238, 0.8166, 0.2079, 0.8125, 0.2017, 0.8125, 0.1299, 0.1858, 0.4043, 0.2198, 0.4043, 0.2173, 0.4105, 0.1883, 0.4105, 0.7812, 0.1634, 0.7812, 0.1352, 0.7877, 0.1412, 0.7877, 0.1654, 0.09366, 0.5005, 0.1373, 0.5005, 0.1325, 0.5124, 0.09844, 0.5124, 0.1373, 0.6088, 0.09366, 0.6088, 0.09844, 0.5969, 0.1325, 0.5969, 0.09366, 0.5366, 0.09366, 0.5005, 0.09844, 0.5124, 0.09844, 0.5406, 0.7252, 0.6984, 0.7252, 0.6742, 0.7545, 0.6742, 0.7545, 0.6984, 0.8252, 0.08578, 0.8252, 0.05, 0.8317, 0.05233, 0.8317, 0.08305, 0.8309, 0.2254, 0.8309, 0.2612, 0.8244, 0.2585, 0.8244, 0.2278, 0.7816, 0.2725, 0.7816, 0.2443, 0.7881, 0.2503, 0.7881, 0.2744, 0.7545, 0.8633, 0.7545, 0.8286, 0.7631, 0.8314, 0.7631, 0.8599, 0.05, 0.3923, 0.09366, 0.3923, 0.08835, 0.4054, 0.05531, 0.4054, 0.09366, 0.3923, 0.09366, 0.5005, 0.08835, 0.4874, 0.08835, 0.4054, 0.09366, 0.5005, 0.05, 0.5005, 0.05531, 0.4874, 0.08835, 0.4874, 0.7541, 0.2024, 0.7541, 0.1352, 0.7812, 0.1352, 0.7812, 0.2024, 0.8244, 0.2254, 0.8244, 0.2601, 0.8157, 0.2567, 0.8157, 0.2283, 0.7936, 0.3532, 0.7936, 0.2712, 0.8022, 0.2786, 0.8022, 0.3458, 0.8108, 0.2712, 0.8108, 0.3532, 0.8022, 0.3458, 0.8022, 0.2786, 0.7816, 0.3288, 0.7816, 0.3006, 0.7881, 0.2986, 0.7881, 0.3228, 0.7816, 0.3006, 0.7816, 0.2725, 0.7881, 0.2744, 0.7881, 0.2986, 0.7252, 0.7468, 0.7252, 0.7226, 0.7545, 0.7226, 0.7545, 0.7468, 0.7252, 0.7226, 0.7252, 0.6984, 0.7545, 0.6984, 0.7545, 0.7226, 0.09366, 0.6088, 0.09366, 0.5727, 0.09844, 0.5687, 0.09844, 0.5969, 0.09366, 0.5727, 0.09366, 0.5366, 0.09844, 0.5406, 0.09844, 0.5687, 0.7812, 0.2197, 0.7812, 0.1916, 0.7877, 0.1896, 0.7877, 0.2138, 0.7812, 0.1916, 0.7812, 0.1634, 0.7877, 0.1654, 0.7877, 0.1896, 0.8275, 0.7468, 0.8275, 0.7767, 0.8239, 0.7775, 0.8239, 0.7491, 0.8275, 0.7767, 0.8275, 0.8067, 0.8239, 0.8059, 0.8239, 0.7775, 0.6909, 0.7594, 0.6909, 0.731, 0.7252, 0.731, 0.7252, 0.7594, 0.6909, 0.731, 0.6909, 0.7026, 0.7252, 0.7026, 0.7252, 0.731, 0.2246, 0.6088, 0.2246, 0.5727, 0.2283, 0.5696, 0.2283, 0.5996, 0.2246, 0.5727, 0.2246, 0.5366, 0.2283, 0.5397, 0.2283, 0.5696, 0.8212, 0.3612, 0.8212, 0.3312, 0.8248, 0.3304, 0.8248, 0.3588, 0.8212, 0.3312, 0.8212, 0.3012, 0.8248, 0.302, 0.8248, 0.3304, 0.2683, 0.5005, 0.2683, 0.5366, 0.2646, 0.5397, 0.2646, 0.5097, 0.2683, 0.5366, 0.2683, 0.5727, 0.2646, 0.5696, 0.2646, 0.5397, 0.05, 0.6088, 0.05, 0.5727, 0.09366, 0.5727, 0.09366, 0.6088, 0.05, 0.5727, 0.05, 0.5366, 0.09366, 0.5366, 0.09366, 0.5727, 0.1373, 0.5005, 0.1373, 0.5366, 0.1325, 0.5406, 0.1325, 0.5124, 0.1373, 0.5366, 0.1373, 0.5727, 0.1325, 0.5687, 0.1325, 0.5406, 0.1373, 0.6088, 0.1373, 0.5727, 0.181, 0.5727, 0.181, 0.6088, 0.1373, 0.5727, 0.1373, 0.5366, 0.181, 0.5366, 0.181, 0.5727, 0.181, 0.6088, 0.181, 0.5727, 0.2246, 0.5727, 0.2246, 0.6088, 0.181, 0.5727, 0.181, 0.5366, 0.2246, 0.5366, 0.2246, 0.5727, 0.7231, 0.8439, 0.7231, 0.8765, 0.7188, 0.8741, 0.7188, 0.8462, 0.1373, 0.5366, 0.1373, 0.5005, 0.1395, 0.5023, 0.1395, 0.5348, 0.1373, 0.5005, 0.181, 0.5005, 0.1788, 0.5023, 0.1395, 0.5023, 0.181, 0.5366, 0.1373, 0.5366, 0.1395, 0.5348, 0.1788, 0.5348, 0.8245, 0.7141, 0.8245, 0.742, 0.8163, 0.742, 0.8163, 0.7141, 0.8326, 0.2712, 0.8326, 0.3125, 0.8283, 0.3095, 0.8283, 0.2741, 0.8283, 0.3538, 0.8283, 0.3125, 0.8325, 0.3154, 0.8325, 0.3508, 0.8403, 0.09104, 0.8403, 0.1236, 0.8359, 0.1213, 0.8359, 0.09335, 0.8275, 0.8161, 0.8355, 0.8161, 0.8355, 0.8191, 0.8275, 0.8199, 0.8275, 0.8199, 0.8355, 0.8191, 0.8355, 0.822, 0.8275, 0.8235, 0.8275, 0.8235, 0.8355, 0.822, 0.8355, 0.8247, 0.8275, 0.8269, 0.8275, 0.8269, 0.8355, 0.8247, 0.8356, 0.8271, 0.8276, 0.8299, 0.7924, 0.7141, 0.8004, 0.7169, 0.8004, 0.7195, 0.7924, 0.7173, 0.7924, 0.7173, 0.8004, 0.7195, 0.8004, 0.7224, 0.7924, 0.7209, 0.7924, 0.7209, 0.8004, 0.7224, 0.8004, 0.7255, 0.7924, 0.7248, 0.7924, 0.7248, 0.8004, 0.7255, 0.8004, 0.7263, 0.7924, 0.7258, 0.7924, 0.7258, 0.8004, 0.7263, 0.8004, 0.7319, 0.7924, 0.7329, 0.7924, 0.7329, 0.8004, 0.7319, 0.8004, 0.735, 0.7924, 0.7367, 0.7924, 0.7367, 0.8004, 0.735, 0.8004, 0.7378, 0.7924, 0.7402, 0.7924, 0.7402, 0.8004, 0.7378, 0.8004, 0.7402, 0.7924, 0.7433, 0.8276, 0.7747, 0.8356, 0.7774, 0.8355, 0.7798, 0.8275, 0.7776, 0.8275, 0.7776, 0.8355, 0.7798, 0.8355, 0.7825, 0.8275, 0.781, 0.8275, 0.781, 0.8355, 0.7825, 0.8355, 0.7854, 0.8275, 0.7847, 0.8275, 0.7847, 0.8355, 0.7854, 0.8355, 0.7885, 0.8275, 0.7885, 0.8275, 0.7885, 0.8355, 0.7885, 0.8355, 0.7915, 0.8275, 0.7923, 0.8275, 0.7923, 0.8355, 0.7915, 0.8355, 0.7944, 0.8275, 0.7959, 0.8275, 0.7959, 0.8355, 0.7944, 0.8355, 0.7971, 0.8275, 0.7993, 0.8275, 0.7993, 0.8355, 0.7971, 0.8356, 0.7995, 0.8276, 0.8023, 0.7844, 0.7141, 0.7924, 0.7172, 0.7923, 0.7196, 0.7843, 0.7171, 0.7843, 0.7171, 0.7923, 0.7196, 0.7923, 0.7224, 0.7843, 0.7206, 0.7843, 0.7206, 0.7923, 0.7224, 0.7923, 0.7255, 0.7843, 0.7245, 0.7843, 0.7245, 0.7923, 0.7255, 0.7923, 0.7311, 0.7843, 0.7316, 0.7843, 0.7316, 0.7923, 0.7311, 0.7923, 0.7319, 0.7843, 0.7325, 0.7843, 0.7325, 0.7923, 0.7319, 0.7923, 0.735, 0.7843, 0.7364, 0.7843, 0.7364, 0.7923, 0.735, 0.7923, 0.7379, 0.7843, 0.7401, 0.7843, 0.7401, 0.7923, 0.7379, 0.7924, 0.7405, 0.7844, 0.7433, 0.8276, 0.8023, 0.8356, 0.805, 0.8355, 0.8074, 0.8275, 0.8052, 0.8275, 0.8052, 0.8355, 0.8074, 0.8355, 0.8101, 0.8275, 0.8086, 0.7769, 0.7449, 0.7742, 0.7461, 0.7713, 0.7468, 0.7684, 0.7468, 0.7655, 0.7461, 0.7628, 0.7449, 0.7603, 0.7431, 0.7582, 0.7408, 0.7565, 0.7382, 0.756, 0.7375, 0.7546, 0.732, 0.7545, 0.7288, 0.755, 0.7257, 0.756, 0.7227, 0.7576, 0.72, 0.7595, 0.7177, 0.7619, 0.716, 0.7646, 0.7147, 0.7674, 0.7141, 0.7704, 0.7141, 0.7732, 0.7147, 0.776, 0.716, 0.7785, 0.7177, 0.7806, 0.72, 0.7823, 0.7227, 0.7842, 0.728, 0.7842, 0.7288, 0.7843, 0.732, 0.7838, 0.7352, 0.7828, 0.7382, 0.7812, 0.7408, 0.7792, 0.7431, 0.8275, 0.8123, 0.8355, 0.813, 0.8355, 0.8161, 0.8275, 0.8161, 0.8275, 0.8086, 0.8355, 0.8101, 0.8355, 0.813, 0.8275, 0.8123, 0.7792, 0.7885, 0.7825, 0.79, 0.7855, 0.7922, 0.788, 0.7951, 0.7899, 0.7984, 0.7912, 0.8022, 0.7918, 0.8061, 0.7917, 0.8101, 0.7917, 0.8112, 0.7893, 0.8178, 0.7872, 0.8212, 0.7845, 0.824, 0.7814, 0.8262, 0.778, 0.8278, 0.7744, 0.8286, 0.7707, 0.8286, 0.7671, 0.8278, 0.7638, 0.8262, 0.7608, 0.824, 0.7583, 0.8212, 0.7564, 0.8178, 0.7551, 0.8141, 0.7545, 0.8101, 0.7546, 0.8061, 0.7564, 0.7992, 0.757, 0.7984, 0.7591, 0.7951, 0.7618, 0.7922, 0.7649, 0.79, 0.7683, 0.7885, 0.7719, 0.7877, 0.7756, 0.7877, 0.7518, 0.8548, 0.7252, 0.8548, 0.7252, 0.8193, 0.7518, 0.8193, 0.817, 0.1209, 0.817, 0.08543, 0.8252, 0.08543, 0.8252, 0.1209, 0.8036, 0.8641, 0.8036, 0.8287, 0.8118, 0.8287, 0.8118, 0.8641, 0.8326, 0.7141, 0.8326, 0.742, 0.8245, 0.742, 0.8245, 0.7141, 0.8353, 0.1646, 0.8353, 0.1238, 0.8364, 0.1238, 0.8364, 0.1645, 0.8364, 0.1645, 0.8364, 0.1238, 0.8374, 0.1238, 0.8374, 0.1645, 0.8399, 0.05, 0.8399, 0.09073, 0.839, 0.09081, 0.839, 0.05007, 0.839, 0.05007, 0.839, 0.09081, 0.8379, 0.09089, 0.8379, 0.05016, 0.8379, 0.05016, 0.8379, 0.09089, 0.8368, 0.09097, 0.8368, 0.05024, 0.8368, 0.05024, 0.8368, 0.09097, 0.8359, 0.09104, 0.8359, 0.05031, 0.8303, 0.8774, 0.8303, 0.8367, 0.8314, 0.8367, 0.8314, 0.8774, 0.8314, 0.8774, 0.8314, 0.8367, 0.8325, 0.8367, 0.8325, 0.8774, 0.8325, 0.8774, 0.8325, 0.8367, 0.8336, 0.8367, 0.8336, 0.8774, 0.8336, 0.8774, 0.8336, 0.8367, 0.8346, 0.8367, 0.8346, 0.8775, 0.8414, 0.1241, 0.8414, 0.1648, 0.8404, 0.1647, 0.8404, 0.124, 0.8404, 0.124, 0.8404, 0.1647, 0.8393, 0.1646, 0.8393, 0.1239, 0.8393, 0.1239, 0.8393, 0.1646, 0.8382, 0.1645, 0.8382, 0.1238, 0.8382, 0.1238, 0.8382, 0.1645, 0.8374, 0.1645, 0.8374, 0.1238, 0.8342, 0.1646, 0.8342, 0.1238, 0.8353, 0.1238, 0.8353, 0.1646, 0.8331, 0.1645, 0.8331, 0.1238, 0.8342, 0.1238, 0.8342, 0.1646, 0.8377, 0.8155, 0.8377, 0.7747, 0.8389, 0.7747, 0.8389, 0.8155, 0.8389, 0.8155, 0.8389, 0.7747, 0.8398, 0.7747, 0.8398, 0.8154, 0.8402, 0.1686, 0.8402, 0.2093, 0.8393, 0.2094, 0.8393, 0.1687, 0.8393, 0.1687, 0.8393, 0.2094, 0.8382, 0.2095, 0.8382, 0.1688, 0.8382, 0.1688, 0.8382, 0.2095, 0.8371, 0.2096, 0.8371, 0.1688, 0.8371, 0.1688, 0.8371, 0.2096, 0.8362, 0.2096, 0.8362, 0.1689, 0.8388, 0.8367, 0.8388, 0.8774, 0.8378, 0.8775, 0.8378, 0.8367, 0.8378, 0.8367, 0.8378, 0.8775, 0.8366, 0.8775, 0.8366, 0.8367, 0.8366, 0.8367, 0.8366, 0.8775, 0.8355, 0.8774, 0.8355, 0.8367, 0.8355, 0.8367, 0.8355, 0.8774, 0.8346, 0.8774, 0.8346, 0.8367, 0.8388, 0.8774, 0.8388, 0.8367, 0.8398, 0.8367, 0.8398, 0.8775, 0.8398, 0.8775, 0.8398, 0.8367, 0.8409, 0.8368, 0.8409, 0.8776, 0.8409, 0.8776, 0.8409, 0.8368, 0.8419, 0.8369, 0.8419, 0.8776, 0.8419, 0.8776, 0.8419, 0.8369, 0.8428, 0.837, 0.8428, 0.8777, 0.8366, 0.8155, 0.8366, 0.7747, 0.8377, 0.7747, 0.8377, 0.8155, 0.8356, 0.8154, 0.8356, 0.7747, 0.8366, 0.7747, 0.8366, 0.8155, 0.4525, 0.5005, 0.4089, 0.5005, 0.4089, 0.3923, 0.4525, 0.3923, 0.6272, 0.5005, 0.6219, 0.4874, 0.6219, 0.4054, 0.6272, 0.3923, 0.5835, 0.5005, 0.5398, 0.5005, 0.5398, 0.3923, 0.5835, 0.3923, 0.5398, 0.5005, 0.4962, 0.5005, 0.4962, 0.3923, 0.5398, 0.3923, 0.4962, 0.3923, 0.4913, 0.4043, 0.4574, 0.4043, 0.4525, 0.3923, 0.4962, 0.5366, 0.4525, 0.5366, 0.4525, 0.5005, 0.4962, 0.5005, 0.4962, 0.5005, 0.4983, 0.5023, 0.4983, 0.5348, 0.4962, 0.5366, 0.5398, 0.5727, 0.5446, 0.5687, 0.5446, 0.5969, 0.5398, 0.6088, 0.6272, 0.5366, 0.5835, 0.5366, 0.5835, 0.5005, 0.6272, 0.5005, 0.4089, 0.5727, 0.4126, 0.5696, 0.4126, 0.5996, 0.4089, 0.6088, 0.8283, 0.3012, 0.8248, 0.302, 0.8248, 0.2736, 0.8283, 0.2712, 0.4089, 0.6088, 0.4126, 0.5996, 0.4488, 0.5996, 0.4525, 0.6088, 0.4525, 0.5366, 0.4488, 0.5397, 0.4488, 0.5097, 0.4525, 0.5005, 0.4525, 0.5005, 0.4488, 0.5097, 0.4126, 0.5097, 0.4089, 0.5005, 0.7541, 0.1068, 0.7884, 0.1068, 0.7884, 0.1352, 0.7541, 0.1352, 0.8408, 0.3125, 0.8442, 0.3135, 0.8442, 0.3495, 0.8408, 0.3506, 0.8438, 0.1236, 0.8403, 0.1225, 0.8403, 0.08643, 0.8438, 0.08552, 0.8282, 0.1537, 0.8247, 0.1545, 0.8247, 0.1261, 0.8282, 0.1238, 0.4574, 0.4885, 0.4599, 0.4823, 0.4889, 0.4823, 0.4913, 0.4885, 0.4525, 0.5005, 0.4574, 0.4885, 0.4913, 0.4885, 0.4962, 0.5005, 0.4962, 0.5005, 0.4913, 0.4885, 0.4913, 0.4043, 0.4962, 0.3923, 0.4525, 0.3923, 0.4574, 0.4043, 0.4574, 0.4885, 0.4525, 0.5005, 0.4889, 0.4823, 0.4599, 0.4823, 0.4599, 0.4105, 0.4889, 0.4105, 0.8172, 0.2712, 0.8212, 0.2774, 0.8212, 0.3492, 0.8172, 0.3554, 0.8207, 0.1238, 0.8247, 0.1299, 0.8247, 0.2017, 0.8207, 0.2079, 0.4913, 0.4043, 0.4889, 0.4105, 0.4599, 0.4105, 0.4574, 0.4043, 0.8108, 0.3276, 0.8172, 0.3256, 0.8172, 0.3498, 0.8108, 0.3558, 0.5835, 0.5005, 0.5787, 0.5124, 0.5446, 0.5124, 0.5398, 0.5005, 0.5398, 0.6088, 0.5446, 0.5969, 0.5787, 0.5969, 0.5835, 0.6088, 0.5835, 0.5366, 0.5787, 0.5406, 0.5787, 0.5124, 0.5835, 0.5005, 0.7252, 0.7951, 0.7545, 0.7951, 0.7545, 0.8193, 0.7252, 0.8193, 0.8252, 0.08578, 0.8316, 0.08851, 0.8316, 0.1192, 0.8252, 0.1216, 0.8239, 0.8367, 0.8303, 0.839, 0.8303, 0.8697, 0.8239, 0.8724, 0.7188, 0.8157, 0.7252, 0.8138, 0.7252, 0.8379, 0.7188, 0.8439, 0.7715, 0.8633, 0.7631, 0.8599, 0.7631, 0.8314, 0.7715, 0.8286, 0.6272, 0.3923, 0.6219, 0.4054, 0.5888, 0.4054, 0.5835, 0.3923, 0.5835, 0.3923, 0.5888, 0.4054, 0.5888, 0.4874, 0.5835, 0.5005, 0.5835, 0.5005, 0.5888, 0.4874, 0.6219, 0.4874, 0.6272, 0.5005, 0.7812, 0.2697, 0.7541, 0.2697, 0.7541, 0.2024, 0.7812, 0.2024, 0.7799, 0.8632, 0.7715, 0.8604, 0.7715, 0.832, 0.7799, 0.8286, 0.8125, 0.2057, 0.804, 0.1983, 0.804, 0.1311, 0.8125, 0.1238, 0.8121, 0.8287, 0.8036, 0.8213, 0.8036, 0.7541, 0.8121, 0.7468, 0.7188, 0.7594, 0.7252, 0.7654, 0.7252, 0.7896, 0.7188, 0.7876, 0.7188, 0.7876, 0.7252, 0.7896, 0.7252, 0.8138, 0.7188, 0.8157, 0.7252, 0.7468, 0.7545, 0.7468, 0.7545, 0.771, 0.7252, 0.771, 0.7252, 0.771, 0.7545, 0.771, 0.7545, 0.7951, 0.7252, 0.7951, 0.5835, 0.6088, 0.5787, 0.5969, 0.5787, 0.5687, 0.5835, 0.5727, 0.5835, 0.5727, 0.5787, 0.5687, 0.5787, 0.5406, 0.5835, 0.5366, 0.8108, 0.2712, 0.8172, 0.2772, 0.8172, 0.3014, 0.8108, 0.2994, 0.8108, 0.2994, 0.8172, 0.3014, 0.8172, 0.3256, 0.8108, 0.3276, 0.8282, 0.2137, 0.8247, 0.2113, 0.8247, 0.1829, 0.8282, 0.1837, 0.8282, 0.1837, 0.8247, 0.1829, 0.8247, 0.1545, 0.8282, 0.1537, 0.7541, 0.05, 0.7884, 0.05, 0.7884, 0.0784, 0.7541, 0.0784, 0.7541, 0.0784, 0.7884, 0.0784, 0.7884, 0.1068, 0.7541, 0.1068, 0.4525, 0.6088, 0.4488, 0.5996, 0.4488, 0.5696, 0.4525, 0.5727, 0.4525, 0.5727, 0.4488, 0.5696, 0.4488, 0.5397, 0.4525, 0.5366, 0.8283, 0.3612, 0.8248, 0.3588, 0.8248, 0.3304, 0.8283, 0.3312, 0.8283, 0.3312, 0.8248, 0.3304, 0.8248, 0.302, 0.8283, 0.3012, 0.4089, 0.5005, 0.4126, 0.5097, 0.4126, 0.5397, 0.4089, 0.5366, 0.4089, 0.5366, 0.4126, 0.5397, 0.4126, 0.5696, 0.4089, 0.5727, 0.6272, 0.6088, 0.5835, 0.6088, 0.5835, 0.5727, 0.6272, 0.5727, 0.6272, 0.5727, 0.5835, 0.5727, 0.5835, 0.5366, 0.6272, 0.5366, 0.5398, 0.5005, 0.5446, 0.5124, 0.5446, 0.5406, 0.5398, 0.5366, 0.5398, 0.5366, 0.5446, 0.5406, 0.5446, 0.5687, 0.5398, 0.5727, 0.5398, 0.6088, 0.4962, 0.6088, 0.4962, 0.5727, 0.5398, 0.5727, 0.5398, 0.5727, 0.4962, 0.5727, 0.4962, 0.5366, 0.5398, 0.5366, 0.4962, 0.6088, 0.4525, 0.6088, 0.4525, 0.5727, 0.4962, 0.5727, 0.4962, 0.5727, 0.4525, 0.5727, 0.4525, 0.5366, 0.4962, 0.5366, 0.8442, 0.08253, 0.8399, 0.08022, 0.8399, 0.05231, 0.8442, 0.05, 0.5398, 0.5366, 0.5377, 0.5348, 0.5377, 0.5023, 0.5398, 0.5005, 0.5398, 0.5005, 0.5377, 0.5023, 0.4983, 0.5023, 0.4962, 0.5005, 0.4962, 0.5366, 0.4983, 0.5348, 0.5377, 0.5348, 0.5398, 0.5366, 0.8135, 0.1237, 0.8054, 0.1237, 0.8054, 0.09581, 0.8135, 0.09581, 0.8317, 0.05, 0.8359, 0.05285, 0.8359, 0.08828, 0.8317, 0.0913, 0.8352, 0.2667, 0.8309, 0.2637, 0.8309, 0.2283, 0.8352, 0.2254, 0.8441, 0.7664, 0.8398, 0.7641, 0.8398, 0.7362, 0.8441, 0.7339, 0.8361, 0.21, 0.8361, 0.2138, 0.8282, 0.2132, 0.8282, 0.21, 0.8361, 0.2138, 0.8361, 0.2175, 0.8282, 0.2162, 0.8282, 0.2132, 0.8361, 0.2175, 0.8362, 0.2208, 0.8283, 0.219, 0.8282, 0.2162, 0.8362, 0.2208, 0.8362, 0.2238, 0.8283, 0.2215, 0.8283, 0.219, 0.8163, 0.7141, 0.8163, 0.7173, 0.8084, 0.7191, 0.8084, 0.7164, 0.8163, 0.7173, 0.8163, 0.7209, 0.8084, 0.7221, 0.8084, 0.7191, 0.8163, 0.7209, 0.8163, 0.7248, 0.8084, 0.7254, 0.8084, 0.7221, 0.8163, 0.7248, 0.8163, 0.7258, 0.8084, 0.7262, 0.8084, 0.7254, 0.8163, 0.7258, 0.8163, 0.7329, 0.8084, 0.7321, 0.8084, 0.7262, 0.8163, 0.7329, 0.8163, 0.7367, 0.8084, 0.7353, 0.8084, 0.7321, 0.8163, 0.7367, 0.8163, 0.7402, 0.8084, 0.7382, 0.8084, 0.7353, 0.8163, 0.7402, 0.8163, 0.7433, 0.8084, 0.7407, 0.8084, 0.7382, 0.8362, 0.1686, 0.8362, 0.1716, 0.8283, 0.1734, 0.8283, 0.1709, 0.8362, 0.1716, 0.8361, 0.1749, 0.8282, 0.1762, 0.8283, 0.1734, 0.8361, 0.1749, 0.8361, 0.1786, 0.8282, 0.1792, 0.8282, 0.1762, 0.8361, 0.1786, 0.8361, 0.1824, 0.8282, 0.1824, 0.8282, 0.1792, 0.8361, 0.1824, 0.8361, 0.1862, 0.8282, 0.1856, 0.8282, 0.1824, 0.8361, 0.1862, 0.8361, 0.1899, 0.8282, 0.1886, 0.8282, 0.1856, 0.8361, 0.1899, 0.8362, 0.1932, 0.8283, 0.1914, 0.8282, 0.1886, 0.8362, 0.1932, 0.8362, 0.1962, 0.8283, 0.1939, 0.8283, 0.1914, 0.8084, 0.7141, 0.8083, 0.7171, 0.8004, 0.7192, 0.8004, 0.7167, 0.8083, 0.7171, 0.8083, 0.7206, 0.8004, 0.7221, 0.8004, 0.7192, 0.8083, 0.7206, 0.8083, 0.7245, 0.8004, 0.7253, 0.8004, 0.7221, 0.8083, 0.7245, 0.8083, 0.7316, 0.8004, 0.7312, 0.8004, 0.7253, 0.8083, 0.7316, 0.8083, 0.7325, 0.8004, 0.732, 0.8004, 0.7312, 0.8083, 0.7325, 0.8083, 0.7364, 0.8004, 0.7353, 0.8004, 0.732, 0.8083, 0.7364, 0.8083, 0.7401, 0.8004, 0.7383, 0.8004, 0.7353, 0.8083, 0.7401, 0.8084, 0.7433, 0.8004, 0.741, 0.8004, 0.7383, 0.8362, 0.1962, 0.8362, 0.1991, 0.8283, 0.201, 0.8283, 0.1985, 0.8362, 0.1991, 0.8361, 0.2025, 0.8282, 0.2038, 0.8283, 0.201, 0.7618, 0.3609, 0.7593, 0.359, 0.7572, 0.3567, 0.7556, 0.3539, 0.7545, 0.3508, 0.7541, 0.3475, 0.7542, 0.3442, 0.7541, 0.3433, 0.7561, 0.3378, 0.7579, 0.335, 0.7601, 0.3326, 0.7627, 0.3308, 0.7655, 0.3295, 0.7686, 0.3288, 0.7716, 0.3288, 0.7746, 0.3295, 0.7773, 0.3308, 0.7798, 0.3326, 0.7819, 0.335, 0.7835, 0.3378, 0.7846, 0.3409, 0.7851, 0.3442, 0.785, 0.3475, 0.7835, 0.3532, 0.783, 0.3539, 0.7812, 0.3567, 0.779, 0.359, 0.7764, 0.3609, 0.7736, 0.3622, 0.7706, 0.3628, 0.7675, 0.3628, 0.7646, 0.3622, 0.8361, 0.2062, 0.8361, 0.21, 0.8282, 0.21, 0.8282, 0.2068, 0.8361, 0.2025, 0.8361, 0.2062, 0.8282, 0.2068, 0.8282, 0.2038, 0.7671, 0.7475, 0.7707, 0.7468, 0.7744, 0.7468, 0.778, 0.7475, 0.7814, 0.7491, 0.7845, 0.7513, 0.7872, 0.7542, 0.7893, 0.7575, 0.79, 0.7583, 0.7917, 0.7652, 0.7918, 0.7692, 0.7912, 0.7732, 0.7899, 0.7769, 0.788, 0.7803, 0.7855, 0.7831, 0.7825, 0.7853, 0.7792, 0.7869, 0.7756, 0.7877, 0.7719, 0.7877, 0.7683, 0.7869, 0.7649, 0.7853, 0.7618, 0.7831, 0.7591, 0.7803, 0.757, 0.7769, 0.7546, 0.7702, 0.7546, 0.7692, 0.7545, 0.7652, 0.7551, 0.7612, 0.7564, 0.7575, 0.7583, 0.7542, 0.7608, 0.7513, 0.7638, 0.7491, 0.6909, 0.8514, 0.6909, 0.8159, 0.7174, 0.8159, 0.7174, 0.8514, 0.8252, 0.08543, 0.817, 0.08543, 0.817, 0.05, 0.8252, 0.05, 0.7881, 0.864, 0.7799, 0.864, 0.7799, 0.8286, 0.7881, 0.8286, 0.8275, 0.7468, 0.8356, 0.7468, 0.8356, 0.7747, 0.8275, 0.7747, 0.8347, 0.3125, 0.8358, 0.3126, 0.8358, 0.3533, 0.8347, 0.3533, 0.8358, 0.3126, 0.8368, 0.3126, 0.8368, 0.3534, 0.8358, 0.3533, 0.8434, 0.2665, 0.8424, 0.2664, 0.8424, 0.2257, 0.8434, 0.2257, 0.8424, 0.2664, 0.8414, 0.2663, 0.8414, 0.2256, 0.8424, 0.2257, 0.8414, 0.2663, 0.8403, 0.2662, 0.8403, 0.2255, 0.8414, 0.2256, 0.8403, 0.2662, 0.8394, 0.2662, 0.8394, 0.2254, 0.8403, 0.2255, 0.8368, 0.312, 0.8358, 0.312, 0.8358, 0.2713, 0.8368, 0.2713, 0.8358, 0.312, 0.8346, 0.312, 0.8346, 0.2712, 0.8358, 0.2713, 0.8346, 0.312, 0.8335, 0.312, 0.8335, 0.2713, 0.8346, 0.2712, 0.8335, 0.312, 0.8326, 0.3121, 0.8326, 0.2713, 0.8335, 0.2713, 0.8368, 0.3129, 0.8377, 0.3128, 0.8377, 0.3535, 0.8368, 0.3536, 0.8377, 0.3128, 0.8388, 0.3127, 0.8388, 0.3534, 0.8377, 0.3535, 0.8388, 0.3127, 0.8399, 0.3126, 0.8399, 0.3533, 0.8388, 0.3534, 0.8399, 0.3126, 0.8408, 0.3125, 0.8408, 0.3533, 0.8399, 0.3533, 0.8336, 0.3126, 0.8347, 0.3125, 0.8347, 0.3533, 0.8336, 0.3533, 0.8325, 0.3126, 0.8336, 0.3126, 0.8336, 0.3533, 0.8325, 0.3533, 0.8374, 0.2254, 0.8385, 0.2255, 0.8385, 0.2662, 0.8374, 0.2662, 0.8385, 0.2255, 0.8394, 0.2255, 0.8394, 0.2662, 0.8385, 0.2662, 0.8398, 0.7747, 0.8408, 0.7747, 0.8408, 0.8155, 0.8398, 0.8154, 0.8408, 0.7747, 0.8419, 0.7748, 0.8419, 0.8156, 0.8408, 0.8155, 0.8419, 0.7748, 0.8429, 0.7749, 0.8429, 0.8156, 0.8419, 0.8156, 0.8429, 0.7749, 0.8438, 0.775, 0.8438, 0.8157, 0.8429, 0.8156, 0.8356, 0.7339, 0.8366, 0.7339, 0.8366, 0.7747, 0.8356, 0.7746, 0.8366, 0.7339, 0.8378, 0.7339, 0.8378, 0.7747, 0.8366, 0.7747, 0.8378, 0.7339, 0.8389, 0.7339, 0.8389, 0.7746, 0.8378, 0.7747, 0.8389, 0.7339, 0.8398, 0.7339, 0.8398, 0.7746, 0.8389, 0.7746, 0.8368, 0.2716, 0.8377, 0.2715, 0.8377, 0.3122, 0.8368, 0.3123, 0.8377, 0.2715, 0.8388, 0.2714, 0.8388, 0.3121, 0.8377, 0.3122, 0.8388, 0.2714, 0.8399, 0.2713, 0.8399, 0.312, 0.8388, 0.3121, 0.8399, 0.2713, 0.8408, 0.2712, 0.8408, 0.312, 0.8399, 0.312, 0.8362, 0.2254, 0.8374, 0.2254, 0.8374, 0.2662, 0.8362, 0.2662, 0.8352, 0.2255, 0.8362, 0.2254, 0.8362, 0.2662, 0.8352, 0.2662, 0.4089, 0.3923, 0.4089, 0.5005, 0.3386, 0.5005, 0.3386, 0.3923, 0.6909, 0.6004, 0.7227, 0.6004, 0.7227, 0.6742, 0.6909, 0.6742, 0.3386, 0.95, 0.2683, 0.95, 0.2729, 0.9278, 0.334, 0.9278, 0.9285, 0.7126, 0.9285, 0.3714, 0.9367, 0.3845, 0.9367, 0.6994, 0.4525, 0.6088, 0.4962, 0.6088, 0.4935, 0.6296, 0.4552, 0.6296, 0.09366, 0.3923, 0.05, 0.3923, 0.05, 0.05, 0.09366, 0.05, 0.6909, 0.3923, 0.6909, 0.5005, 0.6909, 0.5366, 0.6909, 0.5727, 0.6909, 0.6088, 0.659, 0.6088, 0.659, 0.5727, 0.659, 0.5366, 0.659, 0.5005, 0.659, 0.3923, 0.6909, 0.6004, 0.6909, 0.5546, 0.6909, 0.5088, 0.6909, 0.463, 0.6909, 0.4172, 0.6909, 0.3714, 0.7227, 0.3714, 0.7227, 0.4172, 0.7227, 0.463, 0.7227, 0.5088, 0.7227, 0.5546, 0.7227, 0.6004, 0.4525, 0.3923, 0.4089, 0.3923, 0.4089, 0.05, 0.4525, 0.05, 0.6909, 0.3923, 0.659, 0.3923, 0.659, 0.05, 0.6909, 0.05, 0.5398, 0.3923, 0.5398, 0.05, 0.5429, 0.074, 0.5429, 0.3683, 0.2683, 0.3923, 0.2246, 0.3923, 0.2246, 0.05, 0.2683, 0.05, 0.8157, 0.2254, 0.8157, 0.2712, 0.804, 0.2695, 0.804, 0.2265, 0.4089, 0.3923, 0.3386, 0.3923, 0.3436, 0.3677, 0.4038, 0.3677, 0.5398, 0.3923, 0.4962, 0.3923, 0.4962, 0.05, 0.5398, 0.05, 0.181, 0.3923, 0.1373, 0.3923, 0.1373, 0.05, 0.181, 0.05, 0.9034, 0.3714, 0.9034, 0.7136, 0.8944, 0.6895, 0.8944, 0.3955, 0.7675, 0.3714, 0.7675, 0.7136, 0.7546, 0.6869, 0.7546, 0.3981, 0.6272, 0.3923, 0.5835, 0.3923, 0.5835, 0.05, 0.6272, 0.05, 0.7546, 0.3714, 0.7546, 0.4172, 0.7546, 0.463, 0.7546, 0.5088, 0.7546, 0.5546, 0.7546, 0.6004, 0.7227, 0.6004, 0.7227, 0.5546, 0.7227, 0.5088, 0.7227, 0.463, 0.7227, 0.4172, 0.7227, 0.3714, 0.8669, 0.3714, 0.8669, 0.7126, 0.8572, 0.6857, 0.8572, 0.3982, 0.4962, 0.6088, 0.5398, 0.6088, 0.5398, 0.95, 0.4962, 0.95, 0.1373, 0.6088, 0.181, 0.6088, 0.181, 0.95, 0.1373, 0.95, 0.5835, 0.6088, 0.6272, 0.6088, 0.6272, 0.95, 0.5835, 0.95, 0.8148, 0.7136, 0.8148, 0.3714, 0.8262, 0.3915, 0.8262, 0.6935, 0.5835, 0.95, 0.5398, 0.95, 0.5424, 0.9298, 0.5809, 0.9298, 0.05, 0.6088, 0.09366, 0.6088, 0.09366, 0.95, 0.05, 0.95, 0.1373, 0.95, 0.09366, 0.95, 0.0955, 0.9356, 0.1355, 0.9356, 0.4089, 0.6088, 0.4525, 0.6088, 0.4525, 0.95, 0.4089, 0.95, 0.2246, 0.6088, 0.2683, 0.6088, 0.2683, 0.95, 0.2246, 0.95, 0.659, 0.6088, 0.6909, 0.6088, 0.6909, 0.95, 0.659, 0.95, 0.6272, 0.5005, 0.6272, 0.3923, 0.659, 0.3923, 0.659, 0.5005, 0.6272, 0.5366, 0.6272, 0.5005, 0.659, 0.5005, 0.659, 0.5366, 0.6272, 0.5727, 0.6272, 0.5366, 0.659, 0.5366, 0.659, 0.5727, 0.6272, 0.6088, 0.6272, 0.5727, 0.659, 0.5727, 0.659, 0.6088, 0.659, 0.3923, 0.6272, 0.3923, 0.6272, 0.05, 0.659, 0.05, 0.6272, 0.6088, 0.659, 0.6088, 0.659, 0.95, 0.6272, 0.95, 0.8224, 0.8189, 0.8224, 0.855, 0.8121, 0.8514, 0.8121, 0.8225, 0.2683, 0.5005, 0.2683, 0.3923, 0.3386, 0.3923, 0.3386, 0.5005, 0.8239, 0.7468, 0.8239, 0.7828, 0.8121, 0.7786, 0.8121, 0.751, 0.4089, 0.5727, 0.4089, 0.6088, 0.3386, 0.6088, 0.3386, 0.5727, 0.4089, 0.5366, 0.4089, 0.5727, 0.3386, 0.5727, 0.3386, 0.5366, 0.2683, 0.6088, 0.2683, 0.5727, 0.3386, 0.5727, 0.3386, 0.6088, 0.2683, 0.5727, 0.2683, 0.5366, 0.3386, 0.5366, 0.3386, 0.5727, 0.7227, 0.6004, 0.7546, 0.6004, 0.7546, 0.6742, 0.7227, 0.6742, 0.2724, 0.3721, 0.2724, 0.07015, 0.3344, 0.07015, 0.3344, 0.3721, 0.3386, 0.3923, 0.2683, 0.3923, 0.2724, 0.3721, 0.3344, 0.3721, 0.2683, 0.05, 0.3386, 0.05, 0.3344, 0.07015, 0.2724, 0.07015, 0.8035, 0.7136, 0.8035, 0.3714, 0.8148, 0.3915, 0.8148, 0.6935, 0.2729, 0.9278, 0.2729, 0.6309, 0.334, 0.6309, 0.334, 0.9278, 0.8369, 0.7126, 0.8369, 0.3714, 0.8476, 0.3935, 0.8476, 0.6904, 0.2683, 0.6088, 0.3386, 0.6088, 0.334, 0.6309, 0.2729, 0.6309, 0.8262, 0.7126, 0.8262, 0.3714, 0.8369, 0.3935, 0.8369, 0.6904, 0.4038, 0.07454, 0.4038, 0.3677, 0.3436, 0.3677, 0.3436, 0.07454, 0.95, 0.3714, 0.95, 0.7136, 0.9433, 0.6891, 0.9433, 0.3959, 0.3386, 0.05, 0.4089, 0.05, 0.4038, 0.07454, 0.3436, 0.07454, 0.9367, 0.7136, 0.9367, 0.3714, 0.9433, 0.3959, 0.9433, 0.6891, 0.4062, 0.622, 0.4062, 0.9368, 0.3413, 0.9368, 0.3413, 0.622, 0.4089, 0.95, 0.3386, 0.95, 0.3413, 0.9368, 0.4062, 0.9368, 0.9204, 0.7126, 0.9204, 0.3714, 0.9285, 0.3845, 0.9285, 0.6994, 0.3386, 0.6088, 0.4089, 0.6088, 0.4062, 0.622, 0.3413, 0.622, 0.7816, 0.3288, 0.7541, 0.3288, 0.7541, 0.2697, 0.7816, 0.2697, 0.7918, 0.8566, 0.7918, 0.8205, 0.8021, 0.8241, 0.8021, 0.853, 0.7936, 0.2712, 0.7936, 0.1975, 0.804, 0.2047, 0.804, 0.2638, 0.804, 0.1238, 0.804, 0.1975, 0.7936, 0.1901, 0.7936, 0.1309, 0.7172, 0.8159, 0.6909, 0.8159, 0.6909, 0.7594, 0.7172, 0.7594, 0.8036, 0.7468, 0.8036, 0.8205, 0.7918, 0.8117, 0.7918, 0.7552, 0.7936, 0.1238, 0.7936, 0.05, 0.8054, 0.05849, 0.8054, 0.115, 0.8239, 0.7828, 0.8239, 0.8189, 0.8121, 0.8147, 0.8121, 0.7871, 0.2212, 0.3656, 0.1844, 0.3656, 0.1844, 0.07673, 0.2212, 0.07673, 0.181, 0.05, 0.2246, 0.05, 0.2212, 0.07673, 0.1844, 0.07673, 0.2246, 0.3923, 0.181, 0.3923, 0.1844, 0.3656, 0.2212, 0.3656, 0.7803, 0.3714, 0.7803, 0.7136, 0.7675, 0.6869, 0.7675, 0.3981, 0.4931, 0.3681, 0.4556, 0.3681, 0.4556, 0.07416, 0.4931, 0.07416, 0.8854, 0.7136, 0.8854, 0.3714, 0.8944, 0.3955, 0.8944, 0.6895, 0.4525, 0.05, 0.4962, 0.05, 0.4931, 0.07416, 0.4556, 0.07416, 0.4962, 0.3923, 0.4525, 0.3923, 0.4556, 0.3681, 0.4931, 0.3681, 0.1844, 0.6356, 0.2212, 0.6356, 0.2212, 0.9231, 0.1844, 0.9231, 0.2246, 0.95, 0.181, 0.95, 0.1844, 0.9231, 0.2212, 0.9231, 0.8476, 0.7126, 0.8476, 0.3714, 0.8572, 0.3982, 0.8572, 0.6857, 0.181, 0.6088, 0.2246, 0.6088, 0.2212, 0.6356, 0.1844, 0.6356, 0.4552, 0.6296, 0.4935, 0.6296, 0.4935, 0.9292, 0.4552, 0.9292, 0.9204, 0.3714, 0.9204, 0.7126, 0.9119, 0.6918, 0.9119, 0.3921, 0.4962, 0.95, 0.4525, 0.95, 0.4552, 0.9292, 0.4935, 0.9292, 0.9034, 0.7126, 0.9034, 0.3714, 0.9119, 0.3921, 0.9119, 0.6918, 0.0955, 0.6232, 0.1355, 0.6232, 0.1355, 0.9356, 0.0955, 0.9356, 0.8854, 0.3714, 0.8854, 0.7126, 0.8762, 0.6982, 0.8762, 0.3858, 0.09366, 0.6088, 0.1373, 0.6088, 0.1355, 0.6232, 0.0955, 0.6232, 0.8762, 0.3714, 0.8762, 0.7126, 0.8669, 0.6982, 0.8669, 0.3858, 0.7319, 0.3714, 0.6909, 0.3714, 0.6909, 0.05, 0.7319, 0.05, 0.8035, 0.3714, 0.8035, 0.7136, 0.7919, 0.7032, 0.7919, 0.3818, 0.817, 0.05, 0.817, 0.09581, 0.8054, 0.09476, 0.8054, 0.05175, 0.7803, 0.7136, 0.7803, 0.3714, 0.7919, 0.3818, 0.7919, 0.7032, 0.7936, 0.05, 0.7936, 0.3443, 0.7884, 0.3372, 0.7884, 0.05089, 0.5398, 0.05, 0.5835, 0.05, 0.5804, 0.074, 0.5429, 0.074, 0.5835, 0.05, 0.5835, 0.3923, 0.5804, 0.3683, 0.5804, 0.074, 0.5835, 0.3923, 0.5398, 0.3923, 0.5429, 0.3683, 0.5804, 0.3683, 0.5742, 0.3674, 0.5377, 0.3674, 0.5377, 0.08109, 0.5742, 0.08109, 0.8331, 0.1238, 0.8331, 0.1631, 0.8282, 0.1686, 0.8282, 0.1303, 0.5804, 0.074, 0.5804, 0.3683, 0.5742, 0.3674, 0.5742, 0.08109, 0.5429, 0.074, 0.5804, 0.074, 0.5742, 0.08109, 0.5377, 0.08109, 0.743, 0.05, 0.743, 0.3509, 0.7319, 0.3383, 0.7319, 0.06259, 0.5398, 0.95, 0.5398, 0.6088, 0.5424, 0.6289, 0.5424, 0.9298, 0.5835, 0.6088, 0.5835, 0.95, 0.5809, 0.9298, 0.5809, 0.6289, 0.5398, 0.6088, 0.5835, 0.6088, 0.5809, 0.6289, 0.5424, 0.6289, 0.544, 0.6415, 0.5793, 0.6415, 0.5793, 0.9172, 0.544, 0.9172, 0.5809, 0.9298, 0.5424, 0.9298, 0.544, 0.9172, 0.5793, 0.9172, 0.743, 0.3509, 0.743, 0.05, 0.7541, 0.06259, 0.7541, 0.3383, 0.5424, 0.6289, 0.5809, 0.6289, 0.5793, 0.6415, 0.544, 0.6415])
me_plane_002.materials.append(mat_material)
me_plane_002.use_remesh_preserve_volume = False
me_plane_002.use_remesh_preserve_attributes = False
me_plane_002.use_mirror_vertex_groups = False
me_plane_002.update()

# ---- objects
ob_point = bpy.data.objects.new('Point', light_point)
ob_camera_001 = bpy.data.objects.new('Camera.001', cam_camera_001)
ob_sun = bpy.data.objects.new('Sun', light_sun)
ob_highpoly = bpy.data.objects.new('hIghPoly', me_plane_002)
ob_camera = bpy.data.objects.new('Camera', cam_camera)

# ---- transforms, parenting, visibility, modifiers, constraints
ob_point.location = (2.362, 0.7784, 1.222)
ob_point.lineart.crease_threshold = 0.0
ob_camera_001.location = (0.2316, 9.097, -0.1327)
ob_camera_001.rotation_euler = (1.445, 1.196e-06, 3.042)
ob_camera_001.lineart.crease_threshold = 0.0
ob_sun.location = (0.0, 0.6711, 2.786)
ob_sun.lineart.crease_threshold = 0.0
ob_highpoly.location = (0.0, 2.671, -0.2137)
ob_highpoly.lineart.crease_threshold = 0.0
ob_camera.location = (-1.968, -20.47, 0.7063)
ob_camera.rotation_euler = (1.522, -0.00166, -6.55)
ob_camera.hide_viewport = True
ob_camera.lineart.crease_threshold = 0.0

# ---- collection membership
col_collection_1.objects.link(ob_point)
col_collection_1.objects.link(ob_camera_001)
col_collection_1.objects.link(ob_sun)
col_collection_1.objects.link(ob_highpoly)
col_collection_1.objects.link(ob_camera)

# ---- scene / render settings (as saved in the file)
scene.camera = ob_camera
scene.frame_start = 1; scene.frame_end = 250; scene.frame_set(0)
scene.render.engine = 'BLENDER_EEVEE_NEXT'
scene.render.resolution_percentage = 50
scene.render.dither_intensity = 0.0
scene.render.use_bake_selected_to_active = True
scene.render.bake_margin = 3
scene.render.bake_bias = 0.2
scene.cycles.use_denoising = False
scene.cycles.samples = 10
scene.cycles.sampling_pattern = 'TABULATED_SOBOL'
scene.cycles.light_sampling_threshold = 0.0
scene.cycles.use_adaptive_sampling = False
scene.cycles.use_light_tree = False
scene.cycles.blur_glossy = 0.0
scene.cycles.pixel_filter_type = 'GAUSSIAN'
scene.cycles.sample_clamp_indirect = 0.0
scene.view_settings.view_transform = 'Standard'
bpy.context.view_layer.update()
